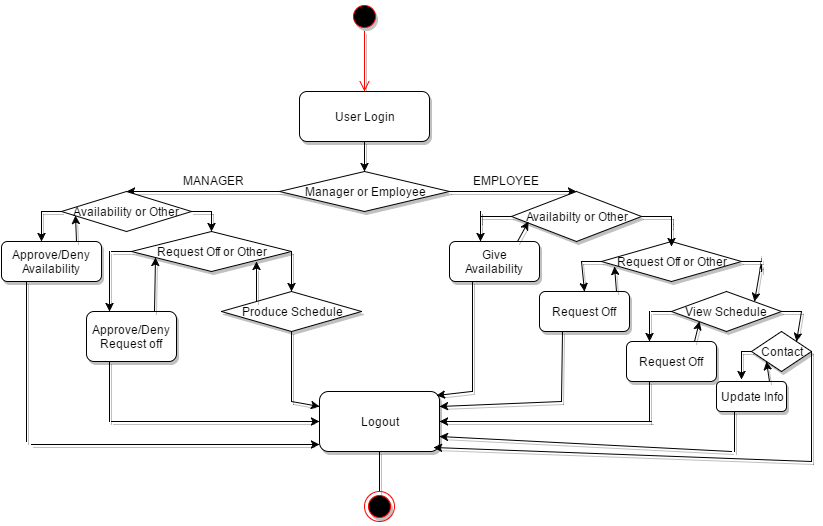

The diagram above was exported from draw.io. Its source (the exported page's mxGraphModel, read from the mxfile embedded in the PNG):
<mxGraphModel dx="1116" dy="494" grid="1" gridSize="10" guides="1" tooltips="1" connect="1" arrows="1" fold="1" page="1" pageScale="1" pageWidth="826" pageHeight="1169" background="#ffffff" math="0" shadow="0">
  <root>
    <mxCell id="0" />
    <mxCell id="1" parent="0" />
    <mxCell id="2" value="" style="ellipse;html=1;shape=startState;fillColor=#000000;strokeColor=#ff0000;shadow=1;" vertex="1" parent="1">
      <mxGeometry x="348" width="30" height="30" as="geometry" />
    </mxCell>
    <mxCell id="3" value="" style="edgeStyle=orthogonalEdgeStyle;html=1;verticalAlign=bottom;endArrow=open;endSize=8;strokeColor=#ff0000;shadow=1;" edge="1" source="2" parent="1">
      <mxGeometry relative="1" as="geometry">
        <mxPoint x="363" y="90" as="targetPoint" />
      </mxGeometry>
    </mxCell>
    <mxCell id="4" value="User Login" style="rounded=1;whiteSpace=wrap;html=1;shadow=1;fillColor=#FFFFFF;" vertex="1" parent="1">
      <mxGeometry x="298" y="90" width="130" height="50" as="geometry" />
    </mxCell>
    <mxCell id="5" value="Manager or Employee" style="rhombus;whiteSpace=wrap;html=1;shadow=1;fillColor=#FFFFFF;" vertex="1" parent="1">
      <mxGeometry x="278" y="170" width="170" height="40" as="geometry" />
    </mxCell>
    <mxCell id="9" value="" style="endArrow=classic;html=1;shadow=1;strokeColor=#000000;exitX=0.5;exitY=1;entryX=0.5;entryY=0;" edge="1" parent="1" source="4" target="5">
      <mxGeometry width="50" height="50" relative="1" as="geometry">
        <mxPoint x="220" y="165" as="sourcePoint" />
        <mxPoint x="270" y="115" as="targetPoint" />
      </mxGeometry>
    </mxCell>
    <mxCell id="10" value="" style="endArrow=classic;html=1;shadow=1;strokeColor=#000000;exitX=0;exitY=0.5;entryX=0.5;entryY=0;" edge="1" parent="1" source="5" target="11">
      <mxGeometry width="50" height="50" relative="1" as="geometry">
        <mxPoint x="-40" y="50" as="sourcePoint" />
        <mxPoint x="10" as="targetPoint" />
      </mxGeometry>
    </mxCell>
    <mxCell id="12" style="edgeStyle=none;rounded=0;html=1;exitX=0;exitY=0.5;shadow=1;endArrow=none;endFill=0;jettySize=auto;orthogonalLoop=1;strokeColor=#000000;" edge="1" parent="1" source="11">
      <mxGeometry relative="1" as="geometry">
        <mxPoint x="40" y="210" as="targetPoint" />
      </mxGeometry>
    </mxCell>
    <mxCell id="13" style="edgeStyle=none;rounded=0;html=1;exitX=1;exitY=0.5;shadow=1;endArrow=none;endFill=0;jettySize=auto;orthogonalLoop=1;strokeColor=#000000;" edge="1" parent="1" source="11">
      <mxGeometry relative="1" as="geometry">
        <mxPoint x="210" y="210" as="targetPoint" />
      </mxGeometry>
    </mxCell>
    <mxCell id="11" value="Availability or Other" style="rhombus;whiteSpace=wrap;html=1;" vertex="1" parent="1">
      <mxGeometry x="60" y="190" width="130" height="40" as="geometry" />
    </mxCell>
    <mxCell id="14" value="" style="endArrow=classic;html=1;shadow=1;strokeColor=#000000;" edge="1" parent="1">
      <mxGeometry width="50" height="50" relative="1" as="geometry">
        <mxPoint x="40" y="210" as="sourcePoint" />
        <mxPoint x="40" y="240" as="targetPoint" />
      </mxGeometry>
    </mxCell>
    <mxCell id="29" style="edgeStyle=none;rounded=0;html=1;exitX=0.25;exitY=1;shadow=1;endArrow=none;endFill=0;jettySize=auto;orthogonalLoop=1;strokeColor=#000000;" edge="1" parent="1" source="15">
      <mxGeometry relative="1" as="geometry">
        <mxPoint x="25" y="440" as="targetPoint" />
      </mxGeometry>
    </mxCell>
    <mxCell id="15" value="Approve/Deny Availability" style="rounded=1;whiteSpace=wrap;html=1;shadow=1;fillColor=#FFFFFF;" vertex="1" parent="1">
      <mxGeometry y="240" width="100" height="40" as="geometry" />
    </mxCell>
    <mxCell id="16" value="" style="endArrow=classic;html=1;shadow=1;strokeColor=#000000;" edge="1" parent="1">
      <mxGeometry width="50" height="50" relative="1" as="geometry">
        <mxPoint x="210" y="210" as="sourcePoint" />
        <mxPoint x="210" y="230" as="targetPoint" />
      </mxGeometry>
    </mxCell>
    <mxCell id="19" style="edgeStyle=none;rounded=0;html=1;exitX=0;exitY=0.5;shadow=1;endArrow=none;endFill=0;jettySize=auto;orthogonalLoop=1;strokeColor=#000000;" edge="1" parent="1" source="18">
      <mxGeometry relative="1" as="geometry">
        <mxPoint x="110" y="250" as="targetPoint" />
      </mxGeometry>
    </mxCell>
    <mxCell id="18" value="Request Off or Other" style="rhombus;whiteSpace=wrap;html=1;shadow=1;fillColor=#FFFFFF;" vertex="1" parent="1">
      <mxGeometry x="130" y="230" width="160" height="40" as="geometry" />
    </mxCell>
    <mxCell id="20" value="" style="endArrow=classic;html=1;shadow=1;strokeColor=#000000;entryX=0.25;entryY=0;" edge="1" parent="1" target="21">
      <mxGeometry width="50" height="50" relative="1" as="geometry">
        <mxPoint x="108" y="250" as="sourcePoint" />
        <mxPoint x="10" as="targetPoint" />
      </mxGeometry>
    </mxCell>
    <mxCell id="31" style="edgeStyle=none;rounded=0;html=1;exitX=0.25;exitY=1;shadow=1;endArrow=none;endFill=0;jettySize=auto;orthogonalLoop=1;strokeColor=#000000;" edge="1" parent="1" source="21">
      <mxGeometry relative="1" as="geometry">
        <mxPoint x="108" y="420" as="targetPoint" />
      </mxGeometry>
    </mxCell>
    <mxCell id="21" value="Approve/Deny Request off" style="rounded=1;whiteSpace=wrap;html=1;shadow=1;fillColor=#FFFFFF;" vertex="1" parent="1">
      <mxGeometry x="85" y="310" width="90" height="50" as="geometry" />
    </mxCell>
    <mxCell id="22" value="" style="endArrow=classic;html=1;shadow=1;strokeColor=#000000;exitX=0.75;exitY=0;entryX=0.108;entryY=0.6;entryPerimeter=0;" edge="1" parent="1" source="15" target="11">
      <mxGeometry width="50" height="50" relative="1" as="geometry">
        <mxPoint x="-40" y="50" as="sourcePoint" />
        <mxPoint x="75" y="210" as="targetPoint" />
        <Array as="points" />
      </mxGeometry>
    </mxCell>
    <mxCell id="23" value="" style="endArrow=classic;html=1;shadow=1;strokeColor=#000000;exitX=0.75;exitY=0;entryX=0.15;entryY=0.65;entryPerimeter=0;" edge="1" parent="1" source="21" target="18">
      <mxGeometry width="50" height="50" relative="1" as="geometry">
        <mxPoint x="-40" y="50" as="sourcePoint" />
        <mxPoint x="10" as="targetPoint" />
      </mxGeometry>
    </mxCell>
    <mxCell id="24" value="" style="endArrow=classic;html=1;shadow=1;strokeColor=#000000;exitX=1;exitY=0.5;" edge="1" parent="1" source="18">
      <mxGeometry width="50" height="50" relative="1" as="geometry">
        <mxPoint x="-40" y="50" as="sourcePoint" />
        <mxPoint x="290" y="290" as="targetPoint" />
      </mxGeometry>
    </mxCell>
    <mxCell id="33" style="edgeStyle=none;rounded=0;html=1;exitX=0.5;exitY=1;shadow=1;endArrow=none;endFill=0;jettySize=auto;orthogonalLoop=1;strokeColor=#000000;" edge="1" parent="1" source="25">
      <mxGeometry relative="1" as="geometry">
        <mxPoint x="290" y="400" as="targetPoint" />
      </mxGeometry>
    </mxCell>
    <mxCell id="25" value="Produce Schedule" style="rhombus;whiteSpace=wrap;html=1;shadow=1;fillColor=#FFFFFF;" vertex="1" parent="1">
      <mxGeometry x="220" y="290" width="140" height="40" as="geometry" />
    </mxCell>
    <mxCell id="80" style="edgeStyle=none;rounded=0;html=1;exitX=0.5;exitY=1;entryX=0.5;entryY=0;shadow=1;endArrow=none;endFill=0;jettySize=auto;orthogonalLoop=1;strokeColor=#000000;" edge="1" parent="1" source="26" target="79">
      <mxGeometry relative="1" as="geometry" />
    </mxCell>
    <mxCell id="26" value="Logout" style="rounded=1;whiteSpace=wrap;html=1;shadow=1;fillColor=#FFFFFF;" vertex="1" parent="1">
      <mxGeometry x="318" y="390" width="120" height="60" as="geometry" />
    </mxCell>
    <mxCell id="28" value="" style="endArrow=classic;html=1;shadow=1;strokeColor=#000000;exitX=0;exitY=0;" edge="1" parent="1" source="25">
      <mxGeometry width="50" height="50" relative="1" as="geometry">
        <mxPoint x="-40" y="50" as="sourcePoint" />
        <mxPoint x="255" y="260" as="targetPoint" />
      </mxGeometry>
    </mxCell>
    <mxCell id="30" value="" style="endArrow=classic;html=1;shadow=1;strokeColor=#000000;entryX=0;entryY=0.883;entryPerimeter=0;" edge="1" parent="1" target="26">
      <mxGeometry width="50" height="50" relative="1" as="geometry">
        <mxPoint x="30" y="443" as="sourcePoint" />
        <mxPoint x="10" y="50" as="targetPoint" />
      </mxGeometry>
    </mxCell>
    <mxCell id="32" value="" style="endArrow=classic;html=1;shadow=1;strokeColor=#000000;entryX=0;entryY=0.5;" edge="1" parent="1" target="26">
      <mxGeometry width="50" height="50" relative="1" as="geometry">
        <mxPoint x="110" y="420" as="sourcePoint" />
        <mxPoint x="10" y="50" as="targetPoint" />
      </mxGeometry>
    </mxCell>
    <mxCell id="34" value="" style="endArrow=classic;html=1;shadow=1;strokeColor=#000000;entryX=0;entryY=0.25;" edge="1" parent="1" target="26">
      <mxGeometry width="50" height="50" relative="1" as="geometry">
        <mxPoint x="290" y="400" as="sourcePoint" />
        <mxPoint x="10" y="50" as="targetPoint" />
      </mxGeometry>
    </mxCell>
    <mxCell id="35" value="" style="endArrow=classic;html=1;shadow=1;strokeColor=#000000;exitX=1;exitY=0.5;entryX=0.5;entryY=0;" edge="1" parent="1" source="5" target="36">
      <mxGeometry width="50" height="50" relative="1" as="geometry">
        <mxPoint x="-40" y="50" as="sourcePoint" />
        <mxPoint x="550" y="190" as="targetPoint" />
      </mxGeometry>
    </mxCell>
    <mxCell id="40" style="edgeStyle=none;rounded=0;html=1;exitX=0;exitY=0.5;shadow=1;endArrow=none;endFill=0;jettySize=auto;orthogonalLoop=1;strokeColor=#000000;" edge="1" parent="1" source="36">
      <mxGeometry relative="1" as="geometry">
        <mxPoint x="480" y="215" as="targetPoint" />
      </mxGeometry>
    </mxCell>
    <mxCell id="43" style="edgeStyle=none;rounded=0;html=1;exitX=1;exitY=0.5;shadow=1;endArrow=none;endFill=0;jettySize=auto;orthogonalLoop=1;strokeColor=#000000;" edge="1" parent="1" source="36">
      <mxGeometry relative="1" as="geometry">
        <mxPoint x="670" y="215" as="targetPoint" />
      </mxGeometry>
    </mxCell>
    <mxCell id="36" value="Availabilty or Other" style="rhombus;whiteSpace=wrap;html=1;shadow=1;fillColor=#FFFFFF;" vertex="1" parent="1">
      <mxGeometry x="510" y="190" width="130" height="50" as="geometry" />
    </mxCell>
    <mxCell id="37" value="MANAGER" style="text;html=1;resizable=0;points=[];autosize=1;align=left;verticalAlign=top;spacingTop=-4;" vertex="1" parent="1">
      <mxGeometry x="180" y="170" width="80" height="20" as="geometry" />
    </mxCell>
    <mxCell id="38" value="EMPLOYEE&lt;div&gt;&lt;br&gt;&lt;/div&gt;" style="text;html=1;resizable=0;points=[];autosize=1;align=left;verticalAlign=top;spacingTop=-4;" vertex="1" parent="1">
      <mxGeometry x="470" y="170" width="80" height="30" as="geometry" />
    </mxCell>
    <mxCell id="71" style="edgeStyle=none;rounded=0;html=1;exitX=0.25;exitY=1;shadow=1;endArrow=none;endFill=0;jettySize=auto;orthogonalLoop=1;strokeColor=#000000;" edge="1" parent="1" source="39">
      <mxGeometry relative="1" as="geometry">
        <mxPoint x="471" y="390" as="targetPoint" />
      </mxGeometry>
    </mxCell>
    <mxCell id="39" value="Give Availability" style="rounded=1;whiteSpace=wrap;html=1;shadow=1;fillColor=#FFFFFF;" vertex="1" parent="1">
      <mxGeometry x="448" y="240" width="90" height="40" as="geometry" />
    </mxCell>
    <mxCell id="41" value="" style="endArrow=classic;html=1;shadow=1;strokeColor=#000000;entryX=0.344;entryY=0;entryPerimeter=0;" edge="1" parent="1" target="39">
      <mxGeometry width="50" height="50" relative="1" as="geometry">
        <mxPoint x="479" y="220" as="sourcePoint" />
        <mxPoint x="10" as="targetPoint" />
        <Array as="points">
          <mxPoint x="479" y="210" />
        </Array>
      </mxGeometry>
    </mxCell>
    <mxCell id="45" style="edgeStyle=none;rounded=0;html=1;exitX=0;exitY=0.5;shadow=1;endArrow=none;endFill=0;jettySize=auto;orthogonalLoop=1;strokeColor=#000000;" edge="1" parent="1" source="42">
      <mxGeometry relative="1" as="geometry">
        <mxPoint x="580" y="260" as="targetPoint" />
      </mxGeometry>
    </mxCell>
    <mxCell id="52" style="edgeStyle=none;rounded=0;html=1;exitX=1;exitY=0.5;shadow=1;endArrow=none;endFill=0;jettySize=auto;orthogonalLoop=1;strokeColor=#000000;" edge="1" parent="1" source="42">
      <mxGeometry relative="1" as="geometry">
        <mxPoint x="760" y="260" as="targetPoint" />
      </mxGeometry>
    </mxCell>
    <mxCell id="42" value="Request Off or Other" style="rhombus;whiteSpace=wrap;html=1;shadow=1;fillColor=#FFFFFF;" vertex="1" parent="1">
      <mxGeometry x="600" y="240" width="140" height="40" as="geometry" />
    </mxCell>
    <mxCell id="44" value="" style="endArrow=classic;html=1;shadow=1;strokeColor=#000000;entryX=0.344;entryY=0;entryPerimeter=0;" edge="1" parent="1">
      <mxGeometry x="670" y="215" width="50" height="50" as="geometry">
        <mxPoint x="670" y="225" as="sourcePoint" />
        <mxPoint x="670" y="245" as="targetPoint" />
        <Array as="points">
          <mxPoint x="670" y="215" />
        </Array>
      </mxGeometry>
    </mxCell>
    <mxCell id="46" value="" style="endArrow=classic;html=1;shadow=1;strokeColor=#000000;entryX=0.131;entryY=0.6;entryPerimeter=0;exitX=0.75;exitY=0;" edge="1" parent="1" source="39" target="36">
      <mxGeometry width="50" height="50" relative="1" as="geometry">
        <mxPoint x="500" y="360" as="sourcePoint" />
        <mxPoint x="550" y="310" as="targetPoint" />
      </mxGeometry>
    </mxCell>
    <mxCell id="72" style="edgeStyle=none;rounded=0;html=1;exitX=0.25;exitY=1;shadow=1;endArrow=none;endFill=0;jettySize=auto;orthogonalLoop=1;strokeColor=#000000;" edge="1" parent="1" source="48">
      <mxGeometry relative="1" as="geometry">
        <mxPoint x="560" y="400" as="targetPoint" />
      </mxGeometry>
    </mxCell>
    <mxCell id="48" value="Request Off" style="rounded=1;whiteSpace=wrap;html=1;shadow=1;fillColor=#FFFFFF;" vertex="1" parent="1">
      <mxGeometry x="538" y="290" width="90" height="40" as="geometry" />
    </mxCell>
    <mxCell id="49" value="" style="endArrow=classic;html=1;shadow=1;strokeColor=#000000;entryX=0.5;entryY=0;" edge="1" parent="1" target="48">
      <mxGeometry width="50" height="50" relative="1" as="geometry">
        <mxPoint x="580" y="260" as="sourcePoint" />
        <mxPoint x="60" y="10" as="targetPoint" />
      </mxGeometry>
    </mxCell>
    <mxCell id="50" value="" style="endArrow=classic;html=1;shadow=1;strokeColor=#000000;entryX=0.093;entryY=0.625;entryPerimeter=0;exitX=0.856;exitY=0;exitPerimeter=0;" edge="1" parent="1" source="48" target="42">
      <mxGeometry x="526" y="230" width="50" height="50" as="geometry">
        <mxPoint x="526" y="250" as="sourcePoint" />
        <mxPoint x="537" y="230" as="targetPoint" />
      </mxGeometry>
    </mxCell>
    <mxCell id="57" style="edgeStyle=none;rounded=0;html=1;exitX=0;exitY=0.5;shadow=1;endArrow=none;endFill=0;jettySize=auto;orthogonalLoop=1;strokeColor=#000000;" edge="1" parent="1" source="51">
      <mxGeometry relative="1" as="geometry">
        <mxPoint x="650" y="310" as="targetPoint" />
      </mxGeometry>
    </mxCell>
    <mxCell id="62" style="edgeStyle=none;rounded=0;html=1;exitX=1;exitY=0.5;shadow=1;endArrow=none;endFill=0;jettySize=auto;orthogonalLoop=1;strokeColor=#000000;" edge="1" parent="1" source="51">
      <mxGeometry relative="1" as="geometry">
        <mxPoint x="800" y="310" as="targetPoint" />
      </mxGeometry>
    </mxCell>
    <mxCell id="51" value="View Schedule" style="rhombus;whiteSpace=wrap;html=1;shadow=1;fillColor=#FFFFFF;" vertex="1" parent="1">
      <mxGeometry x="670" y="290" width="110" height="40" as="geometry" />
    </mxCell>
    <mxCell id="54" value="" style="endArrow=classic;html=1;shadow=1;strokeColor=#000000;entryX=1;entryY=0;" edge="1" parent="1" target="51">
      <mxGeometry x="760" y="260" width="50" height="50" as="geometry">
        <mxPoint x="760" y="270" as="sourcePoint" />
        <mxPoint x="760" y="290" as="targetPoint" />
        <Array as="points">
          <mxPoint x="760" y="260" />
        </Array>
      </mxGeometry>
    </mxCell>
    <mxCell id="73" style="edgeStyle=none;rounded=0;html=1;exitX=0.25;exitY=1;shadow=1;endArrow=none;endFill=0;jettySize=auto;orthogonalLoop=1;strokeColor=#000000;" edge="1" parent="1" source="56">
      <mxGeometry relative="1" as="geometry">
        <mxPoint x="648" y="420" as="targetPoint" />
      </mxGeometry>
    </mxCell>
    <mxCell id="56" value="Request Off" style="rounded=1;whiteSpace=wrap;html=1;shadow=1;fillColor=#FFFFFF;" vertex="1" parent="1">
      <mxGeometry x="625" y="340" width="90" height="40" as="geometry" />
    </mxCell>
    <mxCell id="58" value="" style="endArrow=classic;html=1;shadow=1;strokeColor=#000000;entryX=0.25;entryY=0;" edge="1" parent="1" target="56">
      <mxGeometry x="590" y="270" width="50" height="50" as="geometry">
        <mxPoint x="648" y="310" as="sourcePoint" />
        <mxPoint x="593" y="300" as="targetPoint" />
      </mxGeometry>
    </mxCell>
    <mxCell id="60" value="" style="endArrow=classic;html=1;shadow=1;strokeColor=#000000;entryX=0;entryY=1;exitX=0.75;exitY=0;" edge="1" parent="1" source="56" target="51">
      <mxGeometry x="536" y="240" width="50" height="50" as="geometry">
        <mxPoint x="625" y="300" as="sourcePoint" />
        <mxPoint x="623" y="275" as="targetPoint" />
      </mxGeometry>
    </mxCell>
    <mxCell id="64" style="edgeStyle=none;rounded=0;html=1;exitX=1;exitY=0.5;shadow=1;endArrow=none;endFill=0;jettySize=auto;orthogonalLoop=1;strokeColor=#000000;" edge="1" parent="1" source="61">
      <mxGeometry relative="1" as="geometry">
        <mxPoint x="810" y="460" as="targetPoint" />
      </mxGeometry>
    </mxCell>
    <mxCell id="68" style="edgeStyle=none;rounded=0;html=1;exitX=0;exitY=0.5;shadow=1;endArrow=none;endFill=0;jettySize=auto;orthogonalLoop=1;strokeColor=#000000;" edge="1" parent="1" source="61">
      <mxGeometry relative="1" as="geometry">
        <mxPoint x="740" y="350" as="targetPoint" />
      </mxGeometry>
    </mxCell>
    <mxCell id="61" value="Contact" style="rhombus;whiteSpace=wrap;html=1;shadow=1;fillColor=#FFFFFF;" vertex="1" parent="1">
      <mxGeometry x="750" y="330" width="60" height="40" as="geometry" />
    </mxCell>
    <mxCell id="63" value="" style="endArrow=classic;html=1;shadow=1;strokeColor=#000000;entryX=1;entryY=0;" edge="1" parent="1" target="61">
      <mxGeometry width="50" height="50" relative="1" as="geometry">
        <mxPoint x="800" y="310" as="sourcePoint" />
        <mxPoint x="60" y="20" as="targetPoint" />
      </mxGeometry>
    </mxCell>
    <mxCell id="66" value="" style="endArrow=classic;html=1;shadow=1;strokeColor=#000000;entryX=0.95;entryY=0.933;entryPerimeter=0;" edge="1" parent="1" target="26">
      <mxGeometry width="50" height="50" relative="1" as="geometry">
        <mxPoint x="810" y="460" as="sourcePoint" />
        <mxPoint x="60" y="20" as="targetPoint" />
      </mxGeometry>
    </mxCell>
    <mxCell id="74" style="edgeStyle=none;rounded=0;html=1;exitX=0.25;exitY=1;shadow=1;endArrow=none;endFill=0;jettySize=auto;orthogonalLoop=1;strokeColor=#000000;" edge="1" parent="1" source="67">
      <mxGeometry relative="1" as="geometry">
        <mxPoint x="733" y="450" as="targetPoint" />
      </mxGeometry>
    </mxCell>
    <mxCell id="67" value="Update Info" style="rounded=1;whiteSpace=wrap;html=1;shadow=1;fillColor=#FFFFFF;" vertex="1" parent="1">
      <mxGeometry x="715" y="380" width="70" height="30" as="geometry" />
    </mxCell>
    <mxCell id="69" value="" style="endArrow=classic;html=1;shadow=1;strokeColor=#000000;entryX=0.357;entryY=-0.067;entryPerimeter=0;" edge="1" parent="1" target="67">
      <mxGeometry width="50" height="50" relative="1" as="geometry">
        <mxPoint x="740" y="350" as="sourcePoint" />
        <mxPoint x="60" y="20" as="targetPoint" />
      </mxGeometry>
    </mxCell>
    <mxCell id="70" value="" style="endArrow=classic;html=1;shadow=1;strokeColor=#000000;entryX=0;entryY=1;exitX=0.75;exitY=0;" edge="1" parent="1" source="67" target="61">
      <mxGeometry x="546" y="250" width="50" height="50" as="geometry">
        <mxPoint x="703" y="350" as="sourcePoint" />
        <mxPoint x="708" y="330" as="targetPoint" />
      </mxGeometry>
    </mxCell>
    <mxCell id="75" value="" style="endArrow=classic;html=1;shadow=1;strokeColor=#000000;entryX=0.975;entryY=0.067;entryPerimeter=0;" edge="1" parent="1" target="26">
      <mxGeometry width="50" height="50" relative="1" as="geometry">
        <mxPoint x="470" y="390" as="sourcePoint" />
        <mxPoint x="60" y="20" as="targetPoint" />
      </mxGeometry>
    </mxCell>
    <mxCell id="76" value="" style="endArrow=classic;html=1;shadow=1;strokeColor=#000000;entryX=1;entryY=0.25;" edge="1" parent="1" target="26">
      <mxGeometry width="50" height="50" relative="1" as="geometry">
        <mxPoint x="560" y="400" as="sourcePoint" />
        <mxPoint x="60" y="20" as="targetPoint" />
      </mxGeometry>
    </mxCell>
    <mxCell id="77" value="" style="endArrow=classic;html=1;shadow=1;strokeColor=#000000;entryX=1;entryY=0.5;" edge="1" parent="1" target="26">
      <mxGeometry width="50" height="50" relative="1" as="geometry">
        <mxPoint x="650" y="420" as="sourcePoint" />
        <mxPoint x="60" y="20" as="targetPoint" />
      </mxGeometry>
    </mxCell>
    <mxCell id="78" value="" style="endArrow=classic;html=1;shadow=1;strokeColor=#000000;entryX=1;entryY=0.75;" edge="1" parent="1" target="26">
      <mxGeometry width="50" height="50" relative="1" as="geometry">
        <mxPoint x="730" y="450" as="sourcePoint" />
        <mxPoint x="60" y="20" as="targetPoint" />
      </mxGeometry>
    </mxCell>
    <mxCell id="79" value="" style="ellipse;html=1;shape=endState;fillColor=#000000;strokeColor=#ff0000;shadow=1;" vertex="1" parent="1">
      <mxGeometry x="363" y="490" width="30" height="30" as="geometry" />
    </mxCell>
  </root>
</mxGraphModel>